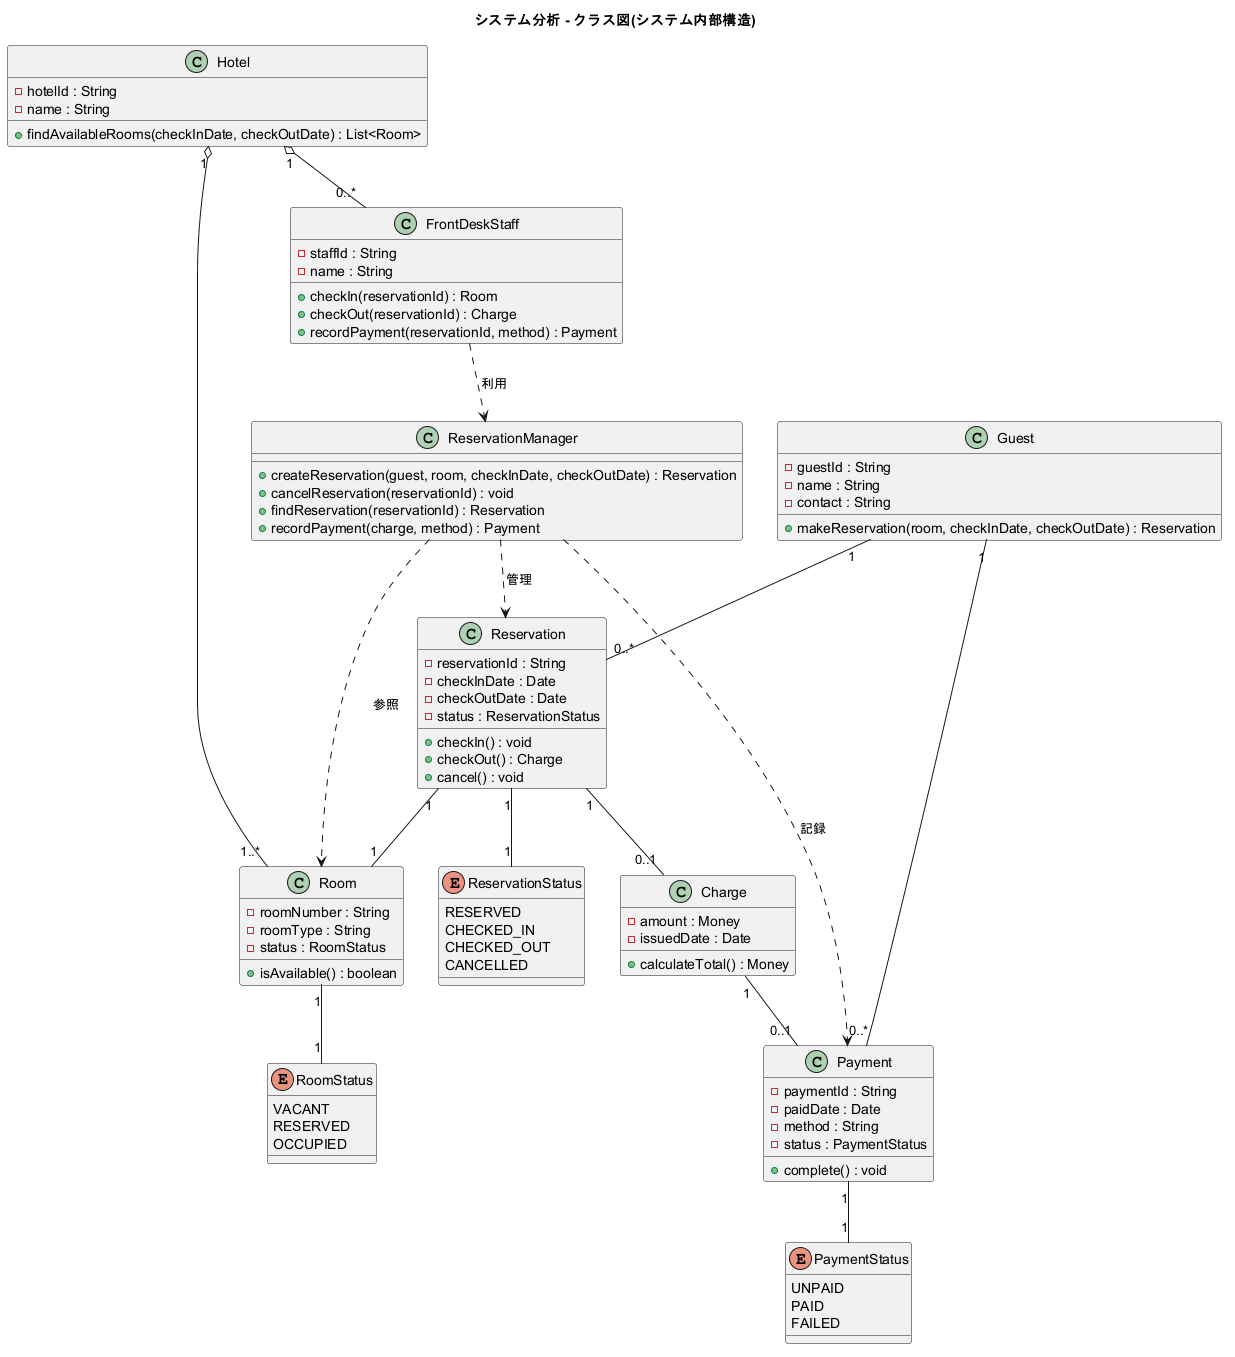

The diagram above was rendered by PlantUML. Its source (embedded in the PNG):
@startuml system_class_diagram
title システム分析 - クラス図(システム内部構造)

class Guest {
  -guestId : String
  -name : String
  -contact : String
  +makeReservation(room, checkInDate, checkOutDate) : Reservation
}

class FrontDeskStaff {
  -staffId : String
  -name : String
  +checkIn(reservationId) : Room
  +checkOut(reservationId) : Charge
  +recordPayment(reservationId, method) : Payment
}

class Hotel {
  -hotelId : String
  -name : String
  +findAvailableRooms(checkInDate, checkOutDate) : List<Room>
}

class Room {
  -roomNumber : String
  -roomType : String
  -status : RoomStatus
  +isAvailable() : boolean
}

enum RoomStatus {
  VACANT
  RESERVED
  OCCUPIED
}

class ReservationManager {
  +createReservation(guest, room, checkInDate, checkOutDate) : Reservation
  +cancelReservation(reservationId) : void
  +findReservation(reservationId) : Reservation
  +recordPayment(charge, method) : Payment
}

class Reservation {
  -reservationId : String
  -checkInDate : Date
  -checkOutDate : Date
  -status : ReservationStatus
  +checkIn() : void
  +checkOut() : Charge
  +cancel() : void
}

enum ReservationStatus {
  RESERVED
  CHECKED_IN
  CHECKED_OUT
  CANCELLED
}

class Charge {
  -amount : Money
  -issuedDate : Date
  +calculateTotal() : Money
}

class Payment {
  -paymentId : String
  -paidDate : Date
  -method : String
  -status : PaymentStatus
  +complete() : void
}

enum PaymentStatus {
  UNPAID
  PAID
  FAILED
}

Hotel "1" o-- "1..*" Room
Hotel "1" o-- "0..*" FrontDeskStaff
Guest "1" -- "0..*" Reservation
Guest "1" -- "0..*" Payment
Reservation "1" -- "1" Room
Reservation "1" -- "0..1" Charge
Charge "1" -- "0..1" Payment
Room "1" -- "1" RoomStatus
Reservation "1" -- "1" ReservationStatus
Payment "1" -- "1" PaymentStatus
ReservationManager ..> Reservation : 管理
ReservationManager ..> Room : 参照
ReservationManager ..> Payment : 記録
FrontDeskStaff ..> ReservationManager : 利用

@enduml